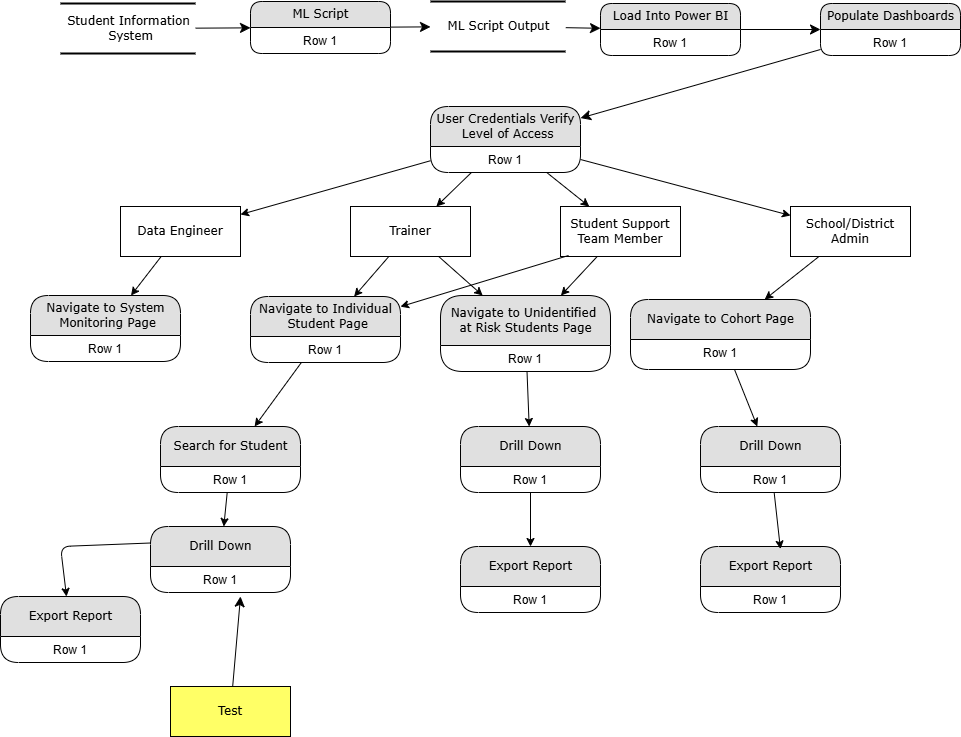

The diagram above was exported from draw.io. Its source (the exported page's mxGraphModel, read from the mxfile embedded in the PNG):
<mxGraphModel dx="1050" dy="625" grid="1" gridSize="10" guides="1" tooltips="1" connect="1" arrows="1" fold="1" page="1" pageScale="1" pageWidth="1100" pageHeight="850" background="none" math="0" shadow="0">
  <root>
    <mxCell id="0" />
    <mxCell id="1" parent="0" />
    <mxCell id="21ea969265ad0168-30" value="Student Information&lt;div&gt;&amp;nbsp;System&lt;/div&gt;" style="html=1;rounded=0;shadow=0;comic=0;labelBackgroundColor=none;strokeWidth=2;fontFamily=Verdana;fontSize=12;align=center;shape=mxgraph.ios7ui.horLines;" parent="1" vertex="1">
      <mxGeometry x="90" y="57" width="135" height="50" as="geometry" />
    </mxCell>
    <mxCell id="17472293e6e8944d-29" value="Student Support Team Member" style="whiteSpace=wrap;html=1;rounded=0;shadow=0;comic=0;labelBackgroundColor=none;strokeWidth=1;fontFamily=Verdana;fontSize=12;align=center;" parent="1" vertex="1">
      <mxGeometry x="590" y="260" width="120" height="50" as="geometry" />
    </mxCell>
    <mxCell id="1fdf3b25b50cf41e-27" style="edgeStyle=none;html=1;labelBackgroundColor=none;startFill=0;startSize=8;endFill=1;endSize=8;fontFamily=Verdana;fontSize=12;" parent="1" source="17472293e6e8944d-30" edge="1">
      <mxGeometry relative="1" as="geometry">
        <mxPoint x="270" y="650" as="targetPoint" />
      </mxGeometry>
    </mxCell>
    <mxCell id="17472293e6e8944d-30" value="Test" style="whiteSpace=wrap;html=1;rounded=0;shadow=0;comic=0;labelBackgroundColor=none;strokeWidth=1;fontFamily=Verdana;fontSize=12;align=center;fillColor=light-dark(#FFFF66,var(--ge-dark-color, #121212));" parent="1" vertex="1">
      <mxGeometry x="200" y="740" width="120" height="50" as="geometry" />
    </mxCell>
    <mxCell id="1fdf3b25b50cf41e-28" style="edgeStyle=none;html=1;labelBackgroundColor=none;startFill=0;startSize=8;endFill=1;endSize=8;fontFamily=Verdana;fontSize=12;" parent="1" source="1fdf3b25b50cf41e-15" target="1fdf3b25b50cf41e-11" edge="1">
      <mxGeometry relative="1" as="geometry">
        <mxPoint x="570" y="80.5" as="sourcePoint" />
      </mxGeometry>
    </mxCell>
    <mxCell id="1fdf3b25b50cf41e-39" style="edgeStyle=none;html=1;labelBackgroundColor=none;startFill=0;startSize=8;endFill=1;endSize=8;fontFamily=Verdana;fontSize=12;" parent="1" source="17472293e6e8944d-4" target="1fdf3b25b50cf41e-9" edge="1">
      <mxGeometry relative="1" as="geometry">
        <mxPoint x="360" y="315" as="targetPoint" />
      </mxGeometry>
    </mxCell>
    <mxCell id="1fdf3b25b50cf41e-7" value="ML Script" style="swimlane;html=1;fontStyle=0;childLayout=stackLayout;horizontal=1;startSize=26;fillColor=#e0e0e0;horizontalStack=0;resizeParent=1;resizeLast=0;collapsible=1;marginBottom=0;swimlaneFillColor=#ffffff;align=center;rounded=1;shadow=0;comic=0;labelBackgroundColor=none;strokeWidth=1;fontFamily=Verdana;fontSize=12" parent="1" vertex="1">
      <mxGeometry x="280" y="55" width="140" height="52" as="geometry" />
    </mxCell>
    <mxCell id="1fdf3b25b50cf41e-8" value="Row 1" style="text;html=1;strokeColor=none;fillColor=none;spacingLeft=4;spacingRight=4;whiteSpace=wrap;overflow=hidden;rotatable=0;points=[[0,0.5],[1,0.5]];portConstraint=eastwest;align=center;" parent="1fdf3b25b50cf41e-7" vertex="1">
      <mxGeometry y="26" width="140" height="26" as="geometry" />
    </mxCell>
    <mxCell id="1fdf3b25b50cf41e-40" style="edgeStyle=none;html=1;labelBackgroundColor=none;startFill=0;startSize=8;endFill=1;endSize=8;fontFamily=Verdana;fontSize=12;" parent="1" source="1fdf3b25b50cf41e-9" target="1fdf3b25b50cf41e-15" edge="1">
      <mxGeometry relative="1" as="geometry" />
    </mxCell>
    <mxCell id="1fdf3b25b50cf41e-9" value="Load Into Power BI" style="swimlane;html=1;fontStyle=0;childLayout=stackLayout;horizontal=1;startSize=26;fillColor=#e0e0e0;horizontalStack=0;resizeParent=1;resizeLast=0;collapsible=1;marginBottom=0;swimlaneFillColor=#ffffff;align=center;rounded=1;shadow=0;comic=0;labelBackgroundColor=none;strokeWidth=1;fontFamily=Verdana;fontSize=12" parent="1" vertex="1">
      <mxGeometry x="630" y="57" width="140" height="52" as="geometry" />
    </mxCell>
    <mxCell id="1fdf3b25b50cf41e-10" value="Row 1" style="text;html=1;strokeColor=none;fillColor=none;spacingLeft=4;spacingRight=4;whiteSpace=wrap;overflow=hidden;rotatable=0;points=[[0,0.5],[1,0.5]];portConstraint=eastwest;align=center;" parent="1fdf3b25b50cf41e-9" vertex="1">
      <mxGeometry y="26" width="140" height="26" as="geometry" />
    </mxCell>
    <mxCell id="1fdf3b25b50cf41e-11" value="User Credentials Verify&lt;div&gt;&amp;nbsp;Level of Access&lt;/div&gt;" style="swimlane;html=1;fontStyle=0;childLayout=stackLayout;horizontal=1;startSize=40;fillColor=#e0e0e0;horizontalStack=0;resizeParent=1;resizeLast=0;collapsible=1;marginBottom=0;swimlaneFillColor=#ffffff;align=center;rounded=1;shadow=0;comic=0;labelBackgroundColor=none;strokeWidth=1;fontFamily=Verdana;fontSize=12" parent="1" vertex="1">
      <mxGeometry x="460" y="160" width="150" height="66" as="geometry" />
    </mxCell>
    <mxCell id="1fdf3b25b50cf41e-12" value="Row 1" style="text;html=1;strokeColor=none;fillColor=none;spacingLeft=4;spacingRight=4;whiteSpace=wrap;overflow=hidden;rotatable=0;points=[[0,0.5],[1,0.5]];portConstraint=eastwest;align=center;" parent="1fdf3b25b50cf41e-11" vertex="1">
      <mxGeometry y="40" width="150" height="26" as="geometry" />
    </mxCell>
    <mxCell id="1fdf3b25b50cf41e-15" value="Populate Dashboards" style="swimlane;html=1;fontStyle=0;childLayout=stackLayout;horizontal=1;startSize=26;fillColor=#e0e0e0;horizontalStack=0;resizeParent=1;resizeLast=0;collapsible=1;marginBottom=0;swimlaneFillColor=#ffffff;align=center;rounded=1;shadow=0;comic=0;labelBackgroundColor=none;strokeWidth=1;fontFamily=Verdana;fontSize=12" parent="1" vertex="1">
      <mxGeometry x="850" y="57" width="140" height="52" as="geometry" />
    </mxCell>
    <mxCell id="1fdf3b25b50cf41e-16" value="Row 1" style="text;html=1;strokeColor=none;fillColor=none;spacingLeft=4;spacingRight=4;whiteSpace=wrap;overflow=hidden;rotatable=0;points=[[0,0.5],[1,0.5]];portConstraint=eastwest;align=center;" parent="1fdf3b25b50cf41e-15" vertex="1">
      <mxGeometry y="26" width="140" height="26" as="geometry" />
    </mxCell>
    <mxCell id="7isrNtECQ8N_uTmm11Cu-1" value="" style="edgeStyle=none;html=1;labelBackgroundColor=none;startFill=0;startSize=8;endFill=1;endSize=8;fontFamily=Verdana;fontSize=12;" edge="1" parent="1" source="1fdf3b25b50cf41e-7" target="17472293e6e8944d-4">
      <mxGeometry relative="1" as="geometry">
        <mxPoint x="525" y="205" as="sourcePoint" />
        <mxPoint x="504.9019607843138" y="307" as="targetPoint" />
      </mxGeometry>
    </mxCell>
    <mxCell id="17472293e6e8944d-4" value="ML Script Output" style="html=1;rounded=0;shadow=0;comic=0;labelBackgroundColor=none;strokeWidth=2;fontFamily=Verdana;fontSize=12;align=center;shape=mxgraph.ios7ui.horLines;" parent="1" vertex="1">
      <mxGeometry x="460" y="55" width="135" height="50" as="geometry" />
    </mxCell>
    <mxCell id="7isrNtECQ8N_uTmm11Cu-2" value="" style="edgeStyle=none;html=1;labelBackgroundColor=none;startFill=0;startSize=8;endFill=1;endSize=8;fontFamily=Verdana;fontSize=12;" edge="1" parent="1" source="21ea969265ad0168-30" target="1fdf3b25b50cf41e-7">
      <mxGeometry relative="1" as="geometry">
        <mxPoint x="154.5" y="107" as="sourcePoint" />
        <mxPoint x="156" y="140" as="targetPoint" />
      </mxGeometry>
    </mxCell>
    <mxCell id="7isrNtECQ8N_uTmm11Cu-3" value="School/District Admin" style="whiteSpace=wrap;html=1;rounded=0;shadow=0;comic=0;labelBackgroundColor=none;strokeWidth=1;fontFamily=Verdana;fontSize=12;align=center;" vertex="1" parent="1">
      <mxGeometry x="820" y="260" width="120" height="50" as="geometry" />
    </mxCell>
    <mxCell id="7isrNtECQ8N_uTmm11Cu-4" value="Data Engineer" style="whiteSpace=wrap;html=1;rounded=0;shadow=0;comic=0;labelBackgroundColor=none;strokeWidth=1;fontFamily=Verdana;fontSize=12;align=center;" vertex="1" parent="1">
      <mxGeometry x="150" y="260" width="120" height="50" as="geometry" />
    </mxCell>
    <mxCell id="7isrNtECQ8N_uTmm11Cu-5" value="" style="endArrow=classic;html=1;rounded=0;" edge="1" parent="1" source="1fdf3b25b50cf41e-11" target="17472293e6e8944d-29">
      <mxGeometry width="50" height="50" relative="1" as="geometry">
        <mxPoint x="510" y="350" as="sourcePoint" />
        <mxPoint x="560" y="300" as="targetPoint" />
      </mxGeometry>
    </mxCell>
    <mxCell id="7isrNtECQ8N_uTmm11Cu-6" value="" style="endArrow=classic;html=1;rounded=0;" edge="1" parent="1" source="1fdf3b25b50cf41e-11" target="7isrNtECQ8N_uTmm11Cu-4">
      <mxGeometry width="50" height="50" relative="1" as="geometry">
        <mxPoint x="510" y="350" as="sourcePoint" />
        <mxPoint x="560" y="300" as="targetPoint" />
      </mxGeometry>
    </mxCell>
    <mxCell id="7isrNtECQ8N_uTmm11Cu-7" value="" style="endArrow=classic;html=1;rounded=0;" edge="1" parent="1" source="1fdf3b25b50cf41e-11" target="7isrNtECQ8N_uTmm11Cu-3">
      <mxGeometry width="50" height="50" relative="1" as="geometry">
        <mxPoint x="510" y="350" as="sourcePoint" />
        <mxPoint x="560" y="300" as="targetPoint" />
      </mxGeometry>
    </mxCell>
    <mxCell id="7isrNtECQ8N_uTmm11Cu-8" value="Navigate to Individual&lt;div&gt;&amp;nbsp;Student Page&lt;/div&gt;" style="swimlane;html=1;fontStyle=0;childLayout=stackLayout;horizontal=1;startSize=40;fillColor=#e0e0e0;horizontalStack=0;resizeParent=1;resizeLast=0;collapsible=1;marginBottom=0;swimlaneFillColor=#ffffff;align=center;rounded=1;shadow=0;comic=0;labelBackgroundColor=none;strokeWidth=1;fontFamily=Verdana;fontSize=12" vertex="1" parent="1">
      <mxGeometry x="280" y="350" width="150" height="66" as="geometry" />
    </mxCell>
    <mxCell id="7isrNtECQ8N_uTmm11Cu-9" value="Row 1" style="text;html=1;strokeColor=none;fillColor=none;spacingLeft=4;spacingRight=4;whiteSpace=wrap;overflow=hidden;rotatable=0;points=[[0,0.5],[1,0.5]];portConstraint=eastwest;align=center;" vertex="1" parent="7isrNtECQ8N_uTmm11Cu-8">
      <mxGeometry y="40" width="150" height="26" as="geometry" />
    </mxCell>
    <mxCell id="7isrNtECQ8N_uTmm11Cu-10" value="Navigate to Unidentified&amp;nbsp;&lt;div&gt;at Risk Students Page&lt;/div&gt;" style="swimlane;html=1;fontStyle=0;childLayout=stackLayout;horizontal=1;startSize=50;fillColor=#e0e0e0;horizontalStack=0;resizeParent=1;resizeLast=0;collapsible=1;marginBottom=0;swimlaneFillColor=#ffffff;align=center;rounded=1;shadow=0;comic=0;labelBackgroundColor=none;strokeWidth=1;fontFamily=Verdana;fontSize=12" vertex="1" parent="1">
      <mxGeometry x="470" y="349" width="170" height="76" as="geometry" />
    </mxCell>
    <mxCell id="7isrNtECQ8N_uTmm11Cu-11" value="Row 1" style="text;html=1;strokeColor=none;fillColor=none;spacingLeft=4;spacingRight=4;whiteSpace=wrap;overflow=hidden;rotatable=0;points=[[0,0.5],[1,0.5]];portConstraint=eastwest;align=center;" vertex="1" parent="7isrNtECQ8N_uTmm11Cu-10">
      <mxGeometry y="50" width="170" height="26" as="geometry" />
    </mxCell>
    <mxCell id="7isrNtECQ8N_uTmm11Cu-12" value="Navigate to Cohort Page" style="swimlane;html=1;fontStyle=0;childLayout=stackLayout;horizontal=1;startSize=40;fillColor=#e0e0e0;horizontalStack=0;resizeParent=1;resizeLast=0;collapsible=1;marginBottom=0;swimlaneFillColor=#ffffff;align=center;rounded=1;shadow=0;comic=0;labelBackgroundColor=none;strokeWidth=1;fontFamily=Verdana;fontSize=12" vertex="1" parent="1">
      <mxGeometry x="660" y="353" width="180" height="70" as="geometry" />
    </mxCell>
    <mxCell id="7isrNtECQ8N_uTmm11Cu-13" value="Row 1" style="text;html=1;strokeColor=none;fillColor=none;spacingLeft=4;spacingRight=4;whiteSpace=wrap;overflow=hidden;rotatable=0;points=[[0,0.5],[1,0.5]];portConstraint=eastwest;align=center;" vertex="1" parent="7isrNtECQ8N_uTmm11Cu-12">
      <mxGeometry y="40" width="180" height="30" as="geometry" />
    </mxCell>
    <mxCell id="7isrNtECQ8N_uTmm11Cu-14" value="Search for Student" style="swimlane;html=1;fontStyle=0;childLayout=stackLayout;horizontal=1;startSize=40;fillColor=#e0e0e0;horizontalStack=0;resizeParent=1;resizeLast=0;collapsible=1;marginBottom=0;swimlaneFillColor=#ffffff;align=center;rounded=1;shadow=0;comic=0;labelBackgroundColor=none;strokeWidth=1;fontFamily=Verdana;fontSize=12" vertex="1" parent="1">
      <mxGeometry x="190" y="480" width="140" height="66" as="geometry" />
    </mxCell>
    <mxCell id="7isrNtECQ8N_uTmm11Cu-15" value="Row 1" style="text;html=1;strokeColor=none;fillColor=none;spacingLeft=4;spacingRight=4;whiteSpace=wrap;overflow=hidden;rotatable=0;points=[[0,0.5],[1,0.5]];portConstraint=eastwest;align=center;" vertex="1" parent="7isrNtECQ8N_uTmm11Cu-14">
      <mxGeometry y="40" width="140" height="26" as="geometry" />
    </mxCell>
    <mxCell id="7isrNtECQ8N_uTmm11Cu-16" value="Drill Down" style="swimlane;html=1;fontStyle=0;childLayout=stackLayout;horizontal=1;startSize=40;fillColor=#e0e0e0;horizontalStack=0;resizeParent=1;resizeLast=0;collapsible=1;marginBottom=0;swimlaneFillColor=#ffffff;align=center;rounded=1;shadow=0;comic=0;labelBackgroundColor=none;strokeWidth=1;fontFamily=Verdana;fontSize=12" vertex="1" parent="1">
      <mxGeometry x="180" y="580" width="140" height="66" as="geometry" />
    </mxCell>
    <mxCell id="7isrNtECQ8N_uTmm11Cu-17" value="Row 1" style="text;html=1;strokeColor=none;fillColor=none;spacingLeft=4;spacingRight=4;whiteSpace=wrap;overflow=hidden;rotatable=0;points=[[0,0.5],[1,0.5]];portConstraint=eastwest;align=center;" vertex="1" parent="7isrNtECQ8N_uTmm11Cu-16">
      <mxGeometry y="40" width="140" height="26" as="geometry" />
    </mxCell>
    <mxCell id="7isrNtECQ8N_uTmm11Cu-18" value="Drill Down" style="swimlane;html=1;fontStyle=0;childLayout=stackLayout;horizontal=1;startSize=40;fillColor=#e0e0e0;horizontalStack=0;resizeParent=1;resizeLast=0;collapsible=1;marginBottom=0;swimlaneFillColor=#ffffff;align=center;rounded=1;shadow=0;comic=0;labelBackgroundColor=none;strokeWidth=1;fontFamily=Verdana;fontSize=12" vertex="1" parent="1">
      <mxGeometry x="490" y="480" width="140" height="66" as="geometry" />
    </mxCell>
    <mxCell id="7isrNtECQ8N_uTmm11Cu-19" value="Row 1" style="text;html=1;strokeColor=none;fillColor=none;spacingLeft=4;spacingRight=4;whiteSpace=wrap;overflow=hidden;rotatable=0;points=[[0,0.5],[1,0.5]];portConstraint=eastwest;align=center;" vertex="1" parent="7isrNtECQ8N_uTmm11Cu-18">
      <mxGeometry y="40" width="140" height="26" as="geometry" />
    </mxCell>
    <mxCell id="7isrNtECQ8N_uTmm11Cu-20" value="Trainer" style="whiteSpace=wrap;html=1;rounded=0;shadow=0;comic=0;labelBackgroundColor=none;strokeWidth=1;fontFamily=Verdana;fontSize=12;align=center;" vertex="1" parent="1">
      <mxGeometry x="380" y="260" width="120" height="50" as="geometry" />
    </mxCell>
    <mxCell id="7isrNtECQ8N_uTmm11Cu-21" value="" style="endArrow=classic;html=1;rounded=0;" edge="1" parent="1" source="1fdf3b25b50cf41e-11" target="7isrNtECQ8N_uTmm11Cu-20">
      <mxGeometry width="50" height="50" relative="1" as="geometry">
        <mxPoint x="510" y="450" as="sourcePoint" />
        <mxPoint x="560" y="400" as="targetPoint" />
      </mxGeometry>
    </mxCell>
    <mxCell id="7isrNtECQ8N_uTmm11Cu-22" value="" style="endArrow=classic;html=1;rounded=0;" edge="1" parent="1" source="7isrNtECQ8N_uTmm11Cu-20" target="7isrNtECQ8N_uTmm11Cu-8">
      <mxGeometry width="50" height="50" relative="1" as="geometry">
        <mxPoint x="510" y="450" as="sourcePoint" />
        <mxPoint x="560" y="400" as="targetPoint" />
      </mxGeometry>
    </mxCell>
    <mxCell id="7isrNtECQ8N_uTmm11Cu-23" value="" style="endArrow=classic;html=1;rounded=0;" edge="1" parent="1" source="17472293e6e8944d-29" target="7isrNtECQ8N_uTmm11Cu-10">
      <mxGeometry width="50" height="50" relative="1" as="geometry">
        <mxPoint x="510" y="450" as="sourcePoint" />
        <mxPoint x="560" y="400" as="targetPoint" />
      </mxGeometry>
    </mxCell>
    <mxCell id="7isrNtECQ8N_uTmm11Cu-25" value="" style="endArrow=classic;html=1;rounded=0;exitX=0.067;exitY=0.98;exitDx=0;exitDy=0;exitPerimeter=0;" edge="1" parent="1" source="17472293e6e8944d-29" target="7isrNtECQ8N_uTmm11Cu-8">
      <mxGeometry width="50" height="50" relative="1" as="geometry">
        <mxPoint x="642" y="330" as="sourcePoint" />
        <mxPoint x="597" y="370" as="targetPoint" />
      </mxGeometry>
    </mxCell>
    <mxCell id="7isrNtECQ8N_uTmm11Cu-26" value="" style="endArrow=classic;html=1;rounded=0;" edge="1" parent="1" source="7isrNtECQ8N_uTmm11Cu-8" target="7isrNtECQ8N_uTmm11Cu-14">
      <mxGeometry width="50" height="50" relative="1" as="geometry">
        <mxPoint x="510" y="450" as="sourcePoint" />
        <mxPoint x="560" y="400" as="targetPoint" />
      </mxGeometry>
    </mxCell>
    <mxCell id="7isrNtECQ8N_uTmm11Cu-27" value="" style="endArrow=classic;html=1;rounded=0;" edge="1" parent="1" source="7isrNtECQ8N_uTmm11Cu-14" target="7isrNtECQ8N_uTmm11Cu-16">
      <mxGeometry width="50" height="50" relative="1" as="geometry">
        <mxPoint x="510" y="450" as="sourcePoint" />
        <mxPoint x="560" y="400" as="targetPoint" />
      </mxGeometry>
    </mxCell>
    <mxCell id="7isrNtECQ8N_uTmm11Cu-28" value="Export Report" style="swimlane;html=1;fontStyle=0;childLayout=stackLayout;horizontal=1;startSize=40;fillColor=#e0e0e0;horizontalStack=0;resizeParent=1;resizeLast=0;collapsible=1;marginBottom=0;swimlaneFillColor=#ffffff;align=center;rounded=1;shadow=0;comic=0;labelBackgroundColor=none;strokeWidth=1;fontFamily=Verdana;fontSize=12" vertex="1" parent="1">
      <mxGeometry x="30" y="650" width="140" height="66" as="geometry" />
    </mxCell>
    <mxCell id="7isrNtECQ8N_uTmm11Cu-29" value="Row 1" style="text;html=1;strokeColor=none;fillColor=none;spacingLeft=4;spacingRight=4;whiteSpace=wrap;overflow=hidden;rotatable=0;points=[[0,0.5],[1,0.5]];portConstraint=eastwest;align=center;" vertex="1" parent="7isrNtECQ8N_uTmm11Cu-28">
      <mxGeometry y="40" width="140" height="26" as="geometry" />
    </mxCell>
    <mxCell id="7isrNtECQ8N_uTmm11Cu-31" value="" style="curved=0;endArrow=classic;html=1;rounded=1;exitX=0;exitY=0.25;exitDx=0;exitDy=0;" edge="1" parent="1" source="7isrNtECQ8N_uTmm11Cu-16" target="7isrNtECQ8N_uTmm11Cu-28">
      <mxGeometry width="50" height="50" relative="1" as="geometry">
        <mxPoint x="510" y="560" as="sourcePoint" />
        <mxPoint x="560" y="510" as="targetPoint" />
        <Array as="points">
          <mxPoint x="90" y="600" />
        </Array>
      </mxGeometry>
    </mxCell>
    <mxCell id="7isrNtECQ8N_uTmm11Cu-33" value="Export Report" style="swimlane;html=1;fontStyle=0;childLayout=stackLayout;horizontal=1;startSize=40;fillColor=#e0e0e0;horizontalStack=0;resizeParent=1;resizeLast=0;collapsible=1;marginBottom=0;swimlaneFillColor=#ffffff;align=center;rounded=1;shadow=0;comic=0;labelBackgroundColor=none;strokeWidth=1;fontFamily=Verdana;fontSize=12" vertex="1" parent="1">
      <mxGeometry x="490" y="600" width="140" height="66" as="geometry" />
    </mxCell>
    <mxCell id="7isrNtECQ8N_uTmm11Cu-34" value="Row 1" style="text;html=1;strokeColor=none;fillColor=none;spacingLeft=4;spacingRight=4;whiteSpace=wrap;overflow=hidden;rotatable=0;points=[[0,0.5],[1,0.5]];portConstraint=eastwest;align=center;" vertex="1" parent="7isrNtECQ8N_uTmm11Cu-33">
      <mxGeometry y="40" width="140" height="26" as="geometry" />
    </mxCell>
    <mxCell id="7isrNtECQ8N_uTmm11Cu-35" value="Export Report" style="swimlane;html=1;fontStyle=0;childLayout=stackLayout;horizontal=1;startSize=40;fillColor=#e0e0e0;horizontalStack=0;resizeParent=1;resizeLast=0;collapsible=1;marginBottom=0;swimlaneFillColor=#ffffff;align=center;rounded=1;shadow=0;comic=0;labelBackgroundColor=none;strokeWidth=1;fontFamily=Verdana;fontSize=12" vertex="1" parent="1">
      <mxGeometry x="730" y="600" width="140" height="66" as="geometry" />
    </mxCell>
    <mxCell id="7isrNtECQ8N_uTmm11Cu-36" value="Row 1" style="text;html=1;strokeColor=none;fillColor=none;spacingLeft=4;spacingRight=4;whiteSpace=wrap;overflow=hidden;rotatable=0;points=[[0,0.5],[1,0.5]];portConstraint=eastwest;align=center;" vertex="1" parent="7isrNtECQ8N_uTmm11Cu-35">
      <mxGeometry y="40" width="140" height="26" as="geometry" />
    </mxCell>
    <mxCell id="7isrNtECQ8N_uTmm11Cu-37" value="Drill Down" style="swimlane;html=1;fontStyle=0;childLayout=stackLayout;horizontal=1;startSize=40;fillColor=#e0e0e0;horizontalStack=0;resizeParent=1;resizeLast=0;collapsible=1;marginBottom=0;swimlaneFillColor=#ffffff;align=center;rounded=1;shadow=0;comic=0;labelBackgroundColor=none;strokeWidth=1;fontFamily=Verdana;fontSize=12" vertex="1" parent="1">
      <mxGeometry x="730" y="480" width="140" height="66" as="geometry" />
    </mxCell>
    <mxCell id="7isrNtECQ8N_uTmm11Cu-38" value="Row 1" style="text;html=1;strokeColor=none;fillColor=none;spacingLeft=4;spacingRight=4;whiteSpace=wrap;overflow=hidden;rotatable=0;points=[[0,0.5],[1,0.5]];portConstraint=eastwest;align=center;" vertex="1" parent="7isrNtECQ8N_uTmm11Cu-37">
      <mxGeometry y="40" width="140" height="26" as="geometry" />
    </mxCell>
    <mxCell id="7isrNtECQ8N_uTmm11Cu-39" value="" style="endArrow=classic;html=1;rounded=0;" edge="1" parent="1" source="7isrNtECQ8N_uTmm11Cu-3" target="7isrNtECQ8N_uTmm11Cu-12">
      <mxGeometry width="50" height="50" relative="1" as="geometry">
        <mxPoint x="450" y="440" as="sourcePoint" />
        <mxPoint x="500" y="390" as="targetPoint" />
      </mxGeometry>
    </mxCell>
    <mxCell id="7isrNtECQ8N_uTmm11Cu-40" value="" style="endArrow=classic;html=1;rounded=0;" edge="1" parent="1" source="7isrNtECQ8N_uTmm11Cu-20" target="7isrNtECQ8N_uTmm11Cu-10">
      <mxGeometry width="50" height="50" relative="1" as="geometry">
        <mxPoint x="450" y="440" as="sourcePoint" />
        <mxPoint x="500" y="390" as="targetPoint" />
      </mxGeometry>
    </mxCell>
    <mxCell id="7isrNtECQ8N_uTmm11Cu-41" value="Navigate to System&lt;div&gt;&amp;nbsp;Monitoring&lt;span style=&quot;background-color: transparent; color: light-dark(rgb(0, 0, 0), rgb(255, 255, 255));&quot;&gt;&amp;nbsp;Page&lt;/span&gt;&lt;/div&gt;" style="swimlane;html=1;fontStyle=0;childLayout=stackLayout;horizontal=1;startSize=40;fillColor=#e0e0e0;horizontalStack=0;resizeParent=1;resizeLast=0;collapsible=1;marginBottom=0;swimlaneFillColor=#ffffff;align=center;rounded=1;shadow=0;comic=0;labelBackgroundColor=none;strokeWidth=1;fontFamily=Verdana;fontSize=12" vertex="1" parent="1">
      <mxGeometry x="60" y="349" width="150" height="66" as="geometry" />
    </mxCell>
    <mxCell id="7isrNtECQ8N_uTmm11Cu-42" value="Row 1" style="text;html=1;strokeColor=none;fillColor=none;spacingLeft=4;spacingRight=4;whiteSpace=wrap;overflow=hidden;rotatable=0;points=[[0,0.5],[1,0.5]];portConstraint=eastwest;align=center;" vertex="1" parent="7isrNtECQ8N_uTmm11Cu-41">
      <mxGeometry y="40" width="150" height="26" as="geometry" />
    </mxCell>
    <mxCell id="7isrNtECQ8N_uTmm11Cu-43" value="" style="endArrow=classic;html=1;rounded=0;" edge="1" parent="1" source="7isrNtECQ8N_uTmm11Cu-4" target="7isrNtECQ8N_uTmm11Cu-41">
      <mxGeometry width="50" height="50" relative="1" as="geometry">
        <mxPoint x="450" y="500" as="sourcePoint" />
        <mxPoint x="500" y="450" as="targetPoint" />
      </mxGeometry>
    </mxCell>
    <mxCell id="7isrNtECQ8N_uTmm11Cu-44" value="" style="endArrow=classic;html=1;rounded=0;" edge="1" parent="1" source="7isrNtECQ8N_uTmm11Cu-10" target="7isrNtECQ8N_uTmm11Cu-18">
      <mxGeometry width="50" height="50" relative="1" as="geometry">
        <mxPoint x="450" y="500" as="sourcePoint" />
        <mxPoint x="500" y="450" as="targetPoint" />
      </mxGeometry>
    </mxCell>
    <mxCell id="7isrNtECQ8N_uTmm11Cu-45" value="" style="endArrow=classic;html=1;rounded=0;" edge="1" parent="1" source="7isrNtECQ8N_uTmm11Cu-18" target="7isrNtECQ8N_uTmm11Cu-33">
      <mxGeometry width="50" height="50" relative="1" as="geometry">
        <mxPoint x="450" y="500" as="sourcePoint" />
        <mxPoint x="500" y="450" as="targetPoint" />
      </mxGeometry>
    </mxCell>
    <mxCell id="7isrNtECQ8N_uTmm11Cu-46" value="" style="endArrow=classic;html=1;rounded=0;" edge="1" parent="1" source="7isrNtECQ8N_uTmm11Cu-12" target="7isrNtECQ8N_uTmm11Cu-37">
      <mxGeometry width="50" height="50" relative="1" as="geometry">
        <mxPoint x="450" y="500" as="sourcePoint" />
        <mxPoint x="500" y="450" as="targetPoint" />
      </mxGeometry>
    </mxCell>
    <mxCell id="7isrNtECQ8N_uTmm11Cu-47" value="" style="endArrow=classic;html=1;rounded=0;entryX=0.571;entryY=0.039;entryDx=0;entryDy=0;entryPerimeter=0;" edge="1" parent="1" source="7isrNtECQ8N_uTmm11Cu-37" target="7isrNtECQ8N_uTmm11Cu-35">
      <mxGeometry width="50" height="50" relative="1" as="geometry">
        <mxPoint x="450" y="500" as="sourcePoint" />
        <mxPoint x="500" y="450" as="targetPoint" />
      </mxGeometry>
    </mxCell>
  </root>
</mxGraphModel>